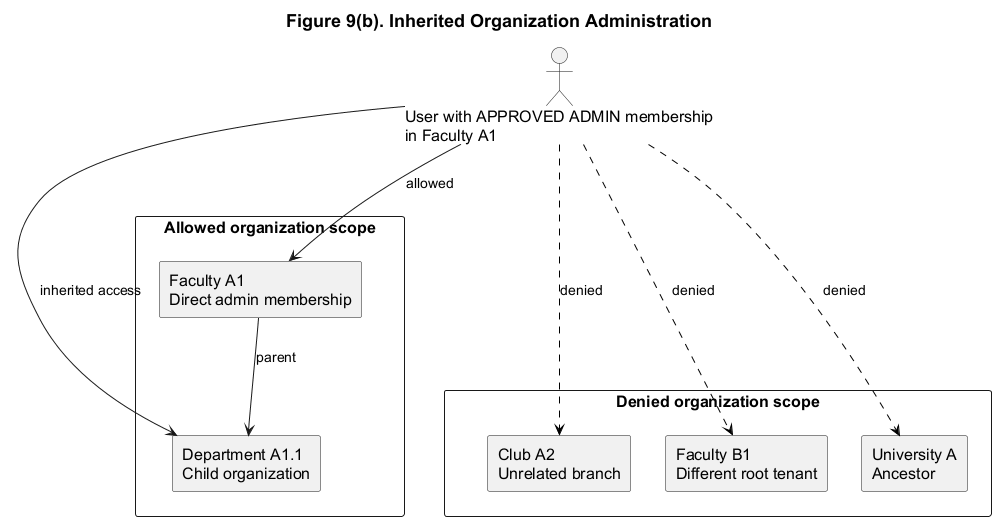

The diagram above was rendered by PlantUML. Its source (embedded in the PNG):
@startuml
title Figure 9(b). Inherited Organization Administration
top to bottom direction

skinparam monochrome true
skinparam backgroundColor white
skinparam defaultFontName Arial
skinparam defaultFontSize 16
skinparam ArrowFontSize 14
skinparam TitleFontSize 18
skinparam shadowing false

actor "User with APPROVED ADMIN membership\nin Faculty A1" as Admin

rectangle "Allowed organization scope" as Allowed {
  rectangle "Faculty A1\nDirect admin membership" as A1
  rectangle "Department A1.1\nChild organization" as A11
  A1 -down-> A11 : parent
}

rectangle "Denied organization scope" as Denied {
  rectangle "University A\nAncestor" as A
  rectangle "Club A2\nUnrelated branch" as A2
  rectangle "Faculty B1\nDifferent root tenant" as B1
}

Admin -down-> A1 : allowed
Admin -down-> A11 : inherited access
Admin -[#black,dashed]-> A : denied
Admin -[#black,dashed]-> A2 : denied
Admin -[#black,dashed]-> B1 : denied

Allowed -[hidden]down- Denied
@enduml